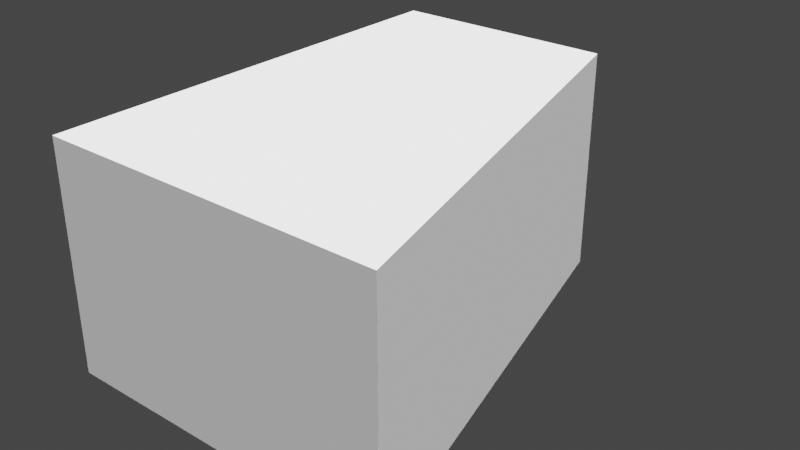 # Source: Annotation_Dimension_01.blend  (saved by Blender 3.1.7; exported with 4.5.12 LTS)
import bpy
from mathutils import Matrix  # noqa: F401  (used for matrix-valued properties, if any)

bpy.ops.wm.read_factory_settings(use_empty=True)
scene = bpy.context.scene
scene.name = 'Scene'

# ---- collections
col_ifcproject_my_project = bpy.data.collections.new('IfcProject/My Project'); scene.collection.children.link(col_ifcproject_my_project)
col_ifcsite_my_site = bpy.data.collections.new('IfcSite/My Site'); col_ifcproject_my_project.children.link(col_ifcsite_my_site)
col_ifcbuilding_my_building = bpy.data.collections.new('IfcBuilding/My Building'); col_ifcsite_my_site.children.link(col_ifcbuilding_my_building)
col_ifcbuildingstorey_my_storey = bpy.data.collections.new('IfcBuildingStorey/My Storey'); col_ifcbuilding_my_building.children.link(col_ifcbuildingstorey_my_storey)
col_views = bpy.data.collections.new('Views'); col_ifcproject_my_project.children.link(col_views)
col_ifcgroup_plan_view = bpy.data.collections.new('IfcGroup/PLAN_VIEW'); col_views.children.link(col_ifcgroup_plan_view)
col_types = bpy.data.collections.new('Types'); col_ifcproject_my_project.children.link(col_types)
col_ifcopeningelements = bpy.data.collections.new('IfcOpeningElements'); col_ifcproject_my_project.children.link(col_ifcopeningelements)
col_structuralitems = bpy.data.collections.new('StructuralItems'); col_ifcproject_my_project.children.link(col_structuralitems)
col_members = bpy.data.collections.new('Members'); col_structuralitems.children.link(col_members)
col_connections = bpy.data.collections.new('Connections'); col_structuralitems.children.link(col_connections)

# ---- world
world_world = bpy.data.worlds.new('World'); scene.world = world_world
world_world.use_nodes = True; world_world.node_tree.nodes.clear()
_N = world_world.node_tree.nodes; _L = world_world.node_tree.links
n0 = _N.new('ShaderNodeOutputWorld'); n0.name = 'World Output'; n0.location = (300, 300)
n1 = _N.new('ShaderNodeBackground'); n1.name = 'Background'; n1.location = (10, 300)
n1.inputs[0].default_value = (0.05088, 0.05088, 0.05088, 1.0)
_L.new(n1.outputs[0], n0.inputs[0])
n0.is_active_output = True
world_world.color = (0.05088, 0.05088, 0.05088)
world_world.use_sun_shadow = False
world_world.sun_shadow_jitter_overblur = 0.0

# ---- cameras
cam_24_340 = bpy.data.cameras.new('24/340')
cam_24_340.type = 'ORTHO'
cam_24_340.clip_end = 10.0
cam_24_340.ortho_scale = 2.0

# ---- lights
light_sun = bpy.data.lights.new('Sun', 'SUN')
light_sun.transmission_factor = 0.0
light_sun.angle = 0.0
light_sun.energy = 5.0
light_sun.shadow_soft_size = 0.0381
light_sun.shadow_cascade_max_distance = 30.48
light_sun.shadow_cascade_exponent = 1.0
light_sun.shadow_cascade_fade = 0.0

# ---- meshes
me_24_551 = bpy.data.meshes.new('24/551')
me_24_551.from_pydata([(-0.3048, 0.9144, -0.3048), (0.3048, 0.9144, -0.3048), (0.6096, -0.3048, -0.3048), (-0.3048, -0.3048, -0.3048), (-0.3048, -0.3048, 0.3048), (-0.3048, 0.9144, 0.3048), (0.3048, 0.9144, 0.3048), (0.6096, -0.3048, 0.3048)], [], [(4, 3, 2, 7), (1, 2, 3, 0), (0, 5, 6, 1), (2, 1, 6, 7), (5, 4, 7, 6), (5, 0, 3, 4)])
me_24_551.use_remesh_fix_poles = True
me_24_551.use_remesh_preserve_attributes = False
me_24_551.update()
me_30_564 = bpy.data.meshes.new('30/564')
me_30_564.from_pydata([(-0.3048, 1.219, 0.0), (-0.9144, 0.0, 0.0), (0.0, 0.0, 0.0)], [(1, 2), (2, 0)], [])
me_30_564.use_remesh_fix_poles = True
me_30_564.use_remesh_preserve_attributes = False
me_30_564.update()

# ---- objects
ob_sun = bpy.data.objects.new('Sun', light_sun)
ob_sun_001 = bpy.data.objects.new('Sun.001', light_sun)
ob_ifcproject_my_project = bpy.data.objects.new('IfcProject/My Project', None)
ob_ifcsite_my_site = bpy.data.objects.new('IfcSite/My Site', None)
ob_ifcbuilding_my_building = bpy.data.objects.new('IfcBuilding/My Building', None)
ob_ifcwall_cube = bpy.data.objects.new('IfcWall/Cube', me_24_551)
ob_ifcbuildingstorey_my_storey = bpy.data.objects.new('IfcBuildingStorey/My Storey', None)
ob_ifcannotation_plan_view = bpy.data.objects.new('IfcAnnotation/PLAN_VIEW', cam_24_340)
ob_ifcannotation_angle = bpy.data.objects.new('IfcAnnotation/ANGLE', me_30_564)

# ---- transforms, parenting, visibility, modifiers, constraints
ob_sun.location = (-6.096, -6.096, 6.096)
ob_sun.rotation_euler = (0.0, 0.3491, -2.379)
ob_sun_001.location = (6.096, 6.096, 6.096)
ob_sun_001.rotation_euler = (0.0, 0.3491, 0.7854)
ob_ifcproject_my_project.location = (0.0, 0.0, 0.0)
ob_ifcsite_my_site.location = (0.0, 0.0, 0.0)
ob_ifcbuilding_my_building.location = (0.0, 0.0, 0.0)
ob_ifcwall_cube.location = (0.3048, 0.3048, 0.3048)
ob_ifcbuildingstorey_my_storey.location = (0.0, 0.0, 0.0)
ob_ifcannotation_plan_view.location = (0.6096, 0.6096, 0.9144)
ob_ifcannotation_angle.location = (0.9144, 0.0, 0.6096)

# ---- collection membership
scene.collection.objects.link(ob_sun)
scene.collection.objects.link(ob_sun_001)
col_ifcproject_my_project.objects.link(ob_ifcproject_my_project)
col_ifcsite_my_site.objects.link(ob_ifcsite_my_site)
col_ifcbuilding_my_building.objects.link(ob_ifcbuilding_my_building)
col_ifcbuildingstorey_my_storey.objects.link(ob_ifcwall_cube)
col_ifcbuildingstorey_my_storey.objects.link(ob_ifcbuildingstorey_my_storey)
col_ifcgroup_plan_view.objects.link(ob_ifcannotation_plan_view)
col_ifcgroup_plan_view.objects.link(ob_ifcannotation_angle)

# ---- scene / render settings (as saved in the file)
scene.frame_start = 1; scene.frame_end = 250; scene.frame_set(1)
scene.render.engine = 'BLENDER_EEVEE_NEXT'
scene.cycles.use_denoising = False
scene.cycles.sampling_pattern = 'TABULATED_SOBOL'
scene.cycles.use_light_tree = False
scene.view_settings.view_transform = 'Filmic'
bpy.context.view_layer.update()

# ---- added for rendering (the .blend has no active camera): camera
cam_auto = bpy.data.cameras.new('AutoCamera')
cam_auto.lens = 50.0
cam_auto.sensor_width = 36.0
cam_auto.clip_end = 1000.0
ob_auto_camera = bpy.data.objects.new('AutoCamera', cam_auto)
scene.collection.objects.link(ob_auto_camera)
ob_auto_camera.location = (1.97586, -1.21279, 1.51973)
ob_auto_camera.rotation_euler = (1.09748, -7.21219e-08, 0.694738)
scene.camera = ob_auto_camera
bpy.context.view_layer.update()
